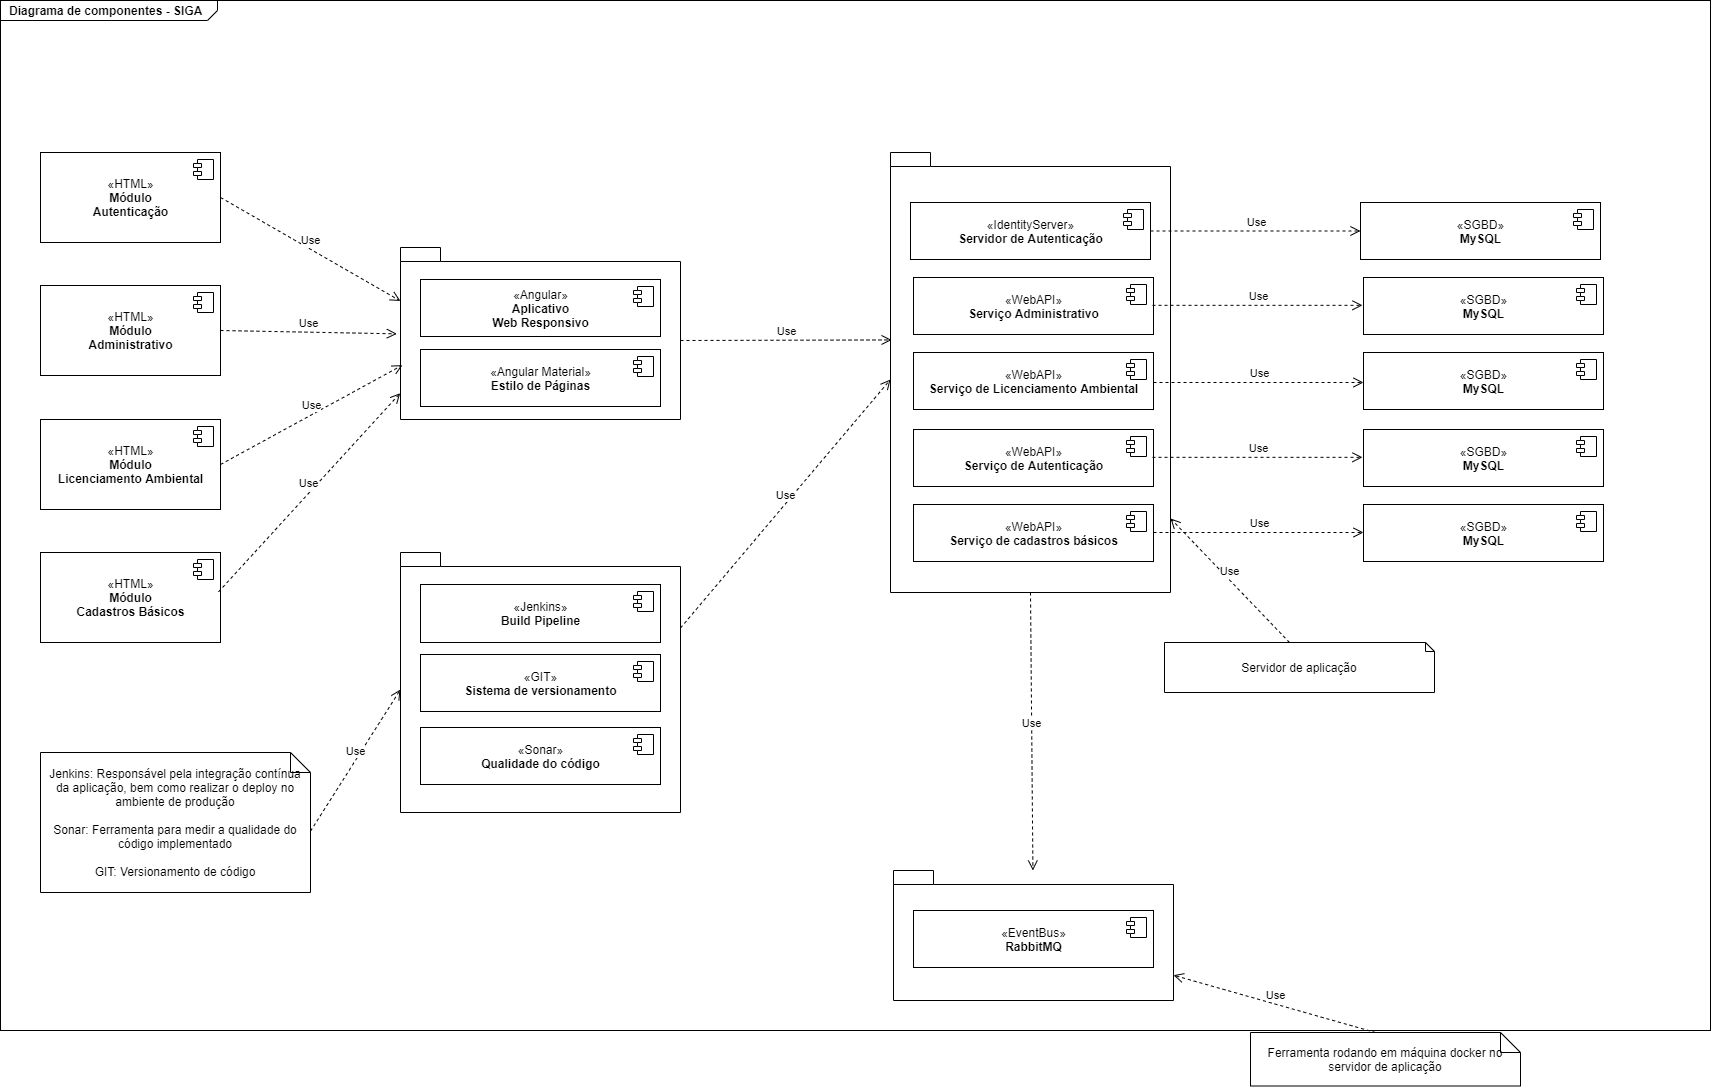

The diagram above was exported from draw.io. Its source (the exported page's mxGraphModel, read from the mxfile embedded in the PNG):
<mxGraphModel dx="2076" dy="1160" grid="1" gridSize="10" guides="1" tooltips="1" connect="1" arrows="1" fold="1" page="1" pageScale="1" pageWidth="1169" pageHeight="826" math="0" shadow="0">
  <root>
    <mxCell id="0" />
    <mxCell id="1" parent="0" />
    <mxCell id="yh7l9bnbnbmOalWs1n8b-1" value="&lt;p style=&quot;margin: 0px ; margin-top: 4px ; margin-left: 10px ; text-align: left&quot;&gt;&lt;b&gt;Diagrama de componentes - SIGA&lt;/b&gt;&lt;/p&gt;" style="html=1;strokeWidth=1;shape=mxgraph.sysml.package;html=1;overflow=fill;whiteSpace=wrap;fillColor=none;gradientColor=none;fontSize=12;align=center;labelX=217.6;" vertex="1" parent="1">
      <mxGeometry x="320" y="128" width="1710" height="1030" as="geometry" />
    </mxCell>
    <mxCell id="yh7l9bnbnbmOalWs1n8b-3" value="" style="shape=folder;fontStyle=1;spacingTop=10;tabWidth=40;tabHeight=14;tabPosition=left;html=1;" vertex="1" parent="1">
      <mxGeometry x="720" y="375" width="280" height="172" as="geometry" />
    </mxCell>
    <mxCell id="yh7l9bnbnbmOalWs1n8b-4" value="«Angular»&lt;br&gt;&lt;b&gt;Aplicativo&lt;br&gt;Web Responsivo&lt;/b&gt;" style="html=1;dropTarget=0;" vertex="1" parent="1">
      <mxGeometry x="740" y="407" width="240" height="57" as="geometry" />
    </mxCell>
    <mxCell id="yh7l9bnbnbmOalWs1n8b-5" value="" style="shape=component;jettyWidth=8;jettyHeight=4;" vertex="1" parent="yh7l9bnbnbmOalWs1n8b-4">
      <mxGeometry x="1" width="20" height="20" relative="1" as="geometry">
        <mxPoint x="-27" y="7" as="offset" />
      </mxGeometry>
    </mxCell>
    <mxCell id="yh7l9bnbnbmOalWs1n8b-6" value="«Angular Material»&lt;br&gt;&lt;b&gt;Estilo de Páginas&lt;br&gt;&lt;/b&gt;" style="html=1;dropTarget=0;" vertex="1" parent="1">
      <mxGeometry x="740" y="477" width="240" height="57" as="geometry" />
    </mxCell>
    <mxCell id="yh7l9bnbnbmOalWs1n8b-7" value="" style="shape=component;jettyWidth=8;jettyHeight=4;" vertex="1" parent="yh7l9bnbnbmOalWs1n8b-6">
      <mxGeometry x="1" width="20" height="20" relative="1" as="geometry">
        <mxPoint x="-27" y="7" as="offset" />
      </mxGeometry>
    </mxCell>
    <mxCell id="yh7l9bnbnbmOalWs1n8b-8" value="«HTML»&lt;br&gt;&lt;b&gt;Módulo&lt;br&gt;Autenticação&lt;/b&gt;" style="html=1;dropTarget=0;" vertex="1" parent="1">
      <mxGeometry x="360" y="280" width="180" height="90" as="geometry" />
    </mxCell>
    <mxCell id="yh7l9bnbnbmOalWs1n8b-9" value="" style="shape=component;jettyWidth=8;jettyHeight=4;" vertex="1" parent="yh7l9bnbnbmOalWs1n8b-8">
      <mxGeometry x="1" width="20" height="20" relative="1" as="geometry">
        <mxPoint x="-27" y="7" as="offset" />
      </mxGeometry>
    </mxCell>
    <mxCell id="yh7l9bnbnbmOalWs1n8b-10" value="«HTML»&lt;br&gt;&lt;b&gt;Módulo&lt;br&gt;Administrativo&lt;br&gt;&lt;/b&gt;" style="html=1;dropTarget=0;" vertex="1" parent="1">
      <mxGeometry x="360" y="413" width="180" height="90" as="geometry" />
    </mxCell>
    <mxCell id="yh7l9bnbnbmOalWs1n8b-11" value="" style="shape=component;jettyWidth=8;jettyHeight=4;" vertex="1" parent="yh7l9bnbnbmOalWs1n8b-10">
      <mxGeometry x="1" width="20" height="20" relative="1" as="geometry">
        <mxPoint x="-27" y="7" as="offset" />
      </mxGeometry>
    </mxCell>
    <mxCell id="yh7l9bnbnbmOalWs1n8b-12" value="«HTML»&lt;br&gt;&lt;b&gt;Módulo&lt;br&gt;Licenciamento Ambiental&lt;/b&gt;" style="html=1;dropTarget=0;" vertex="1" parent="1">
      <mxGeometry x="360" y="547" width="180" height="90" as="geometry" />
    </mxCell>
    <mxCell id="yh7l9bnbnbmOalWs1n8b-13" value="" style="shape=component;jettyWidth=8;jettyHeight=4;" vertex="1" parent="yh7l9bnbnbmOalWs1n8b-12">
      <mxGeometry x="1" width="20" height="20" relative="1" as="geometry">
        <mxPoint x="-27" y="7" as="offset" />
      </mxGeometry>
    </mxCell>
    <mxCell id="yh7l9bnbnbmOalWs1n8b-15" value="Use" style="html=1;verticalAlign=bottom;endArrow=open;dashed=1;endSize=8;exitX=1;exitY=0.5;exitDx=0;exitDy=0;entryX=0;entryY=0;entryDx=0;entryDy=53.5;entryPerimeter=0;" edge="1" parent="1" source="yh7l9bnbnbmOalWs1n8b-8" target="yh7l9bnbnbmOalWs1n8b-3">
      <mxGeometry relative="1" as="geometry">
        <mxPoint x="740" y="280" as="sourcePoint" />
        <mxPoint x="660" y="280" as="targetPoint" />
      </mxGeometry>
    </mxCell>
    <mxCell id="yh7l9bnbnbmOalWs1n8b-16" value="Use" style="html=1;verticalAlign=bottom;endArrow=open;dashed=1;endSize=8;exitX=1;exitY=0.5;exitDx=0;exitDy=0;entryX=-0.013;entryY=0.502;entryDx=0;entryDy=0;entryPerimeter=0;" edge="1" parent="1" source="yh7l9bnbnbmOalWs1n8b-10" target="yh7l9bnbnbmOalWs1n8b-3">
      <mxGeometry relative="1" as="geometry">
        <mxPoint x="480" y="380" as="sourcePoint" />
        <mxPoint x="400" y="380" as="targetPoint" />
      </mxGeometry>
    </mxCell>
    <mxCell id="yh7l9bnbnbmOalWs1n8b-19" value="Use" style="html=1;verticalAlign=bottom;endArrow=open;dashed=1;endSize=8;exitX=1;exitY=0.5;exitDx=0;exitDy=0;entryX=0.007;entryY=0.684;entryDx=0;entryDy=0;entryPerimeter=0;" edge="1" parent="1" source="yh7l9bnbnbmOalWs1n8b-12" target="yh7l9bnbnbmOalWs1n8b-3">
      <mxGeometry relative="1" as="geometry">
        <mxPoint x="550" y="335" as="sourcePoint" />
        <mxPoint x="730" y="438.5" as="targetPoint" />
      </mxGeometry>
    </mxCell>
    <mxCell id="yh7l9bnbnbmOalWs1n8b-20" value="«HTML»&lt;br&gt;&lt;b&gt;Módulo&lt;br&gt;Cadastros Básicos&lt;br&gt;&lt;/b&gt;" style="html=1;dropTarget=0;" vertex="1" parent="1">
      <mxGeometry x="360" y="680" width="180" height="90" as="geometry" />
    </mxCell>
    <mxCell id="yh7l9bnbnbmOalWs1n8b-21" value="" style="shape=component;jettyWidth=8;jettyHeight=4;" vertex="1" parent="yh7l9bnbnbmOalWs1n8b-20">
      <mxGeometry x="1" width="20" height="20" relative="1" as="geometry">
        <mxPoint x="-27" y="7" as="offset" />
      </mxGeometry>
    </mxCell>
    <mxCell id="yh7l9bnbnbmOalWs1n8b-22" value="Use" style="html=1;verticalAlign=bottom;endArrow=open;dashed=1;endSize=8;exitX=1;exitY=0.5;exitDx=0;exitDy=0;entryX=-0.001;entryY=0.847;entryDx=0;entryDy=0;entryPerimeter=0;" edge="1" parent="1" target="yh7l9bnbnbmOalWs1n8b-3">
      <mxGeometry relative="1" as="geometry">
        <mxPoint x="538.04" y="719.35" as="sourcePoint" />
        <mxPoint x="720" y="619.9979999999999" as="targetPoint" />
      </mxGeometry>
    </mxCell>
    <mxCell id="yh7l9bnbnbmOalWs1n8b-23" value="" style="shape=folder;fontStyle=1;spacingTop=10;tabWidth=40;tabHeight=14;tabPosition=left;html=1;" vertex="1" parent="1">
      <mxGeometry x="720" y="680" width="280" height="260" as="geometry" />
    </mxCell>
    <mxCell id="yh7l9bnbnbmOalWs1n8b-24" value="«Jenkins»&lt;br&gt;&lt;b&gt;Build Pipeline&lt;br&gt;&lt;/b&gt;" style="html=1;dropTarget=0;" vertex="1" parent="1">
      <mxGeometry x="740" y="712" width="240" height="58" as="geometry" />
    </mxCell>
    <mxCell id="yh7l9bnbnbmOalWs1n8b-25" value="" style="shape=component;jettyWidth=8;jettyHeight=4;" vertex="1" parent="yh7l9bnbnbmOalWs1n8b-24">
      <mxGeometry x="1" width="20" height="20" relative="1" as="geometry">
        <mxPoint x="-27" y="7" as="offset" />
      </mxGeometry>
    </mxCell>
    <mxCell id="yh7l9bnbnbmOalWs1n8b-26" value="«GIT»&lt;br&gt;&lt;b&gt;Sistema de versionamento&lt;br&gt;&lt;/b&gt;" style="html=1;dropTarget=0;" vertex="1" parent="1">
      <mxGeometry x="740" y="782" width="240" height="57" as="geometry" />
    </mxCell>
    <mxCell id="yh7l9bnbnbmOalWs1n8b-27" value="" style="shape=component;jettyWidth=8;jettyHeight=4;" vertex="1" parent="yh7l9bnbnbmOalWs1n8b-26">
      <mxGeometry x="1" width="20" height="20" relative="1" as="geometry">
        <mxPoint x="-27" y="7" as="offset" />
      </mxGeometry>
    </mxCell>
    <mxCell id="yh7l9bnbnbmOalWs1n8b-28" value="«Sonar»&lt;br&gt;&lt;b&gt;Qualidade do código&lt;br&gt;&lt;/b&gt;" style="html=1;dropTarget=0;" vertex="1" parent="1">
      <mxGeometry x="740" y="855" width="240" height="57" as="geometry" />
    </mxCell>
    <mxCell id="yh7l9bnbnbmOalWs1n8b-29" value="" style="shape=component;jettyWidth=8;jettyHeight=4;" vertex="1" parent="yh7l9bnbnbmOalWs1n8b-28">
      <mxGeometry x="1" width="20" height="20" relative="1" as="geometry">
        <mxPoint x="-27" y="7" as="offset" />
      </mxGeometry>
    </mxCell>
    <mxCell id="yh7l9bnbnbmOalWs1n8b-30" value="" style="shape=folder;fontStyle=1;spacingTop=10;tabWidth=40;tabHeight=14;tabPosition=left;html=1;" vertex="1" parent="1">
      <mxGeometry x="1210" y="280" width="280" height="440" as="geometry" />
    </mxCell>
    <mxCell id="yh7l9bnbnbmOalWs1n8b-31" value="Jenkins: Responsável pela integração contínua da aplicação, bem como realizar o deploy no ambiente de produção&lt;br&gt;&lt;br&gt;Sonar: Ferramenta para medir a qualidade do código implementado&lt;br&gt;&lt;br&gt;GIT: Versionamento de código" style="shape=note;size=20;whiteSpace=wrap;html=1;" vertex="1" parent="1">
      <mxGeometry x="360" y="880" width="270" height="140" as="geometry" />
    </mxCell>
    <mxCell id="yh7l9bnbnbmOalWs1n8b-32" value="Use" style="html=1;verticalAlign=bottom;endArrow=open;dashed=1;endSize=8;exitX=1;exitY=0.5;exitDx=0;exitDy=0;entryX=0;entryY=0;entryDx=0;entryDy=137;entryPerimeter=0;" edge="1" parent="1" target="yh7l9bnbnbmOalWs1n8b-23">
      <mxGeometry relative="1" as="geometry">
        <mxPoint x="630" y="958.6699999999996" as="sourcePoint" />
        <mxPoint x="811.6799999999998" y="760.0039999999999" as="targetPoint" />
      </mxGeometry>
    </mxCell>
    <mxCell id="yh7l9bnbnbmOalWs1n8b-33" value="«IdentityServer»&lt;br&gt;&lt;b&gt;Servidor de Autenticação&lt;/b&gt;" style="html=1;dropTarget=0;" vertex="1" parent="1">
      <mxGeometry x="1230" y="330" width="240" height="57" as="geometry" />
    </mxCell>
    <mxCell id="yh7l9bnbnbmOalWs1n8b-34" value="" style="shape=component;jettyWidth=8;jettyHeight=4;" vertex="1" parent="yh7l9bnbnbmOalWs1n8b-33">
      <mxGeometry x="1" width="20" height="20" relative="1" as="geometry">
        <mxPoint x="-27" y="7" as="offset" />
      </mxGeometry>
    </mxCell>
    <mxCell id="yh7l9bnbnbmOalWs1n8b-35" value="«WebAPI»&lt;br&gt;&lt;b&gt;Serviço Administrativo&lt;br&gt;&lt;/b&gt;" style="html=1;dropTarget=0;" vertex="1" parent="1">
      <mxGeometry x="1233" y="405" width="240" height="57" as="geometry" />
    </mxCell>
    <mxCell id="yh7l9bnbnbmOalWs1n8b-36" value="" style="shape=component;jettyWidth=8;jettyHeight=4;" vertex="1" parent="yh7l9bnbnbmOalWs1n8b-35">
      <mxGeometry x="1" width="20" height="20" relative="1" as="geometry">
        <mxPoint x="-27" y="7" as="offset" />
      </mxGeometry>
    </mxCell>
    <mxCell id="yh7l9bnbnbmOalWs1n8b-43" value="«WebAPI»&lt;br&gt;&lt;b&gt;Serviço de Licenciamento Ambiental&lt;br&gt;&lt;/b&gt;" style="html=1;dropTarget=0;" vertex="1" parent="1">
      <mxGeometry x="1233" y="480" width="240" height="57" as="geometry" />
    </mxCell>
    <mxCell id="yh7l9bnbnbmOalWs1n8b-44" value="" style="shape=component;jettyWidth=8;jettyHeight=4;" vertex="1" parent="yh7l9bnbnbmOalWs1n8b-43">
      <mxGeometry x="1" width="20" height="20" relative="1" as="geometry">
        <mxPoint x="-27" y="7" as="offset" />
      </mxGeometry>
    </mxCell>
    <mxCell id="yh7l9bnbnbmOalWs1n8b-45" value="«WebAPI»&lt;br&gt;&lt;b&gt;Serviço de Autenticação&lt;br&gt;&lt;/b&gt;" style="html=1;dropTarget=0;" vertex="1" parent="1">
      <mxGeometry x="1233" y="557" width="240" height="57" as="geometry" />
    </mxCell>
    <mxCell id="yh7l9bnbnbmOalWs1n8b-46" value="" style="shape=component;jettyWidth=8;jettyHeight=4;" vertex="1" parent="yh7l9bnbnbmOalWs1n8b-45">
      <mxGeometry x="1" width="20" height="20" relative="1" as="geometry">
        <mxPoint x="-27" y="7" as="offset" />
      </mxGeometry>
    </mxCell>
    <mxCell id="yh7l9bnbnbmOalWs1n8b-47" value="«WebAPI»&lt;br&gt;&lt;b&gt;Serviço de cadastros básicos&lt;br&gt;&lt;/b&gt;" style="html=1;dropTarget=0;" vertex="1" parent="1">
      <mxGeometry x="1233" y="632" width="240" height="57" as="geometry" />
    </mxCell>
    <mxCell id="yh7l9bnbnbmOalWs1n8b-48" value="" style="shape=component;jettyWidth=8;jettyHeight=4;" vertex="1" parent="yh7l9bnbnbmOalWs1n8b-47">
      <mxGeometry x="1" width="20" height="20" relative="1" as="geometry">
        <mxPoint x="-27" y="7" as="offset" />
      </mxGeometry>
    </mxCell>
    <mxCell id="yh7l9bnbnbmOalWs1n8b-49" value="«SGBD»&lt;br&gt;&lt;b&gt;MySQL&lt;/b&gt;" style="html=1;dropTarget=0;" vertex="1" parent="1">
      <mxGeometry x="1680" y="330" width="240" height="57" as="geometry" />
    </mxCell>
    <mxCell id="yh7l9bnbnbmOalWs1n8b-50" value="" style="shape=component;jettyWidth=8;jettyHeight=4;" vertex="1" parent="yh7l9bnbnbmOalWs1n8b-49">
      <mxGeometry x="1" width="20" height="20" relative="1" as="geometry">
        <mxPoint x="-27" y="7" as="offset" />
      </mxGeometry>
    </mxCell>
    <mxCell id="yh7l9bnbnbmOalWs1n8b-51" value="«SGBD»&lt;br&gt;&lt;b&gt;MySQL&lt;br&gt;&lt;/b&gt;" style="html=1;dropTarget=0;" vertex="1" parent="1">
      <mxGeometry x="1683" y="405" width="240" height="57" as="geometry" />
    </mxCell>
    <mxCell id="yh7l9bnbnbmOalWs1n8b-52" value="" style="shape=component;jettyWidth=8;jettyHeight=4;" vertex="1" parent="yh7l9bnbnbmOalWs1n8b-51">
      <mxGeometry x="1" width="20" height="20" relative="1" as="geometry">
        <mxPoint x="-27" y="7" as="offset" />
      </mxGeometry>
    </mxCell>
    <mxCell id="yh7l9bnbnbmOalWs1n8b-53" value="«SGBD»&lt;br&gt;&lt;b&gt;MySQL&lt;br&gt;&lt;/b&gt;" style="html=1;dropTarget=0;" vertex="1" parent="1">
      <mxGeometry x="1683" y="480" width="240" height="57" as="geometry" />
    </mxCell>
    <mxCell id="yh7l9bnbnbmOalWs1n8b-54" value="" style="shape=component;jettyWidth=8;jettyHeight=4;" vertex="1" parent="yh7l9bnbnbmOalWs1n8b-53">
      <mxGeometry x="1" width="20" height="20" relative="1" as="geometry">
        <mxPoint x="-27" y="7" as="offset" />
      </mxGeometry>
    </mxCell>
    <mxCell id="yh7l9bnbnbmOalWs1n8b-55" value="«SGBD»&lt;br&gt;&lt;b&gt;MySQL&lt;br&gt;&lt;/b&gt;" style="html=1;dropTarget=0;" vertex="1" parent="1">
      <mxGeometry x="1683" y="557" width="240" height="57" as="geometry" />
    </mxCell>
    <mxCell id="yh7l9bnbnbmOalWs1n8b-56" value="" style="shape=component;jettyWidth=8;jettyHeight=4;" vertex="1" parent="yh7l9bnbnbmOalWs1n8b-55">
      <mxGeometry x="1" width="20" height="20" relative="1" as="geometry">
        <mxPoint x="-27" y="7" as="offset" />
      </mxGeometry>
    </mxCell>
    <mxCell id="yh7l9bnbnbmOalWs1n8b-57" value="«SGBD»&lt;br&gt;&lt;b&gt;MySQL&lt;br&gt;&lt;/b&gt;" style="html=1;dropTarget=0;" vertex="1" parent="1">
      <mxGeometry x="1683" y="632" width="240" height="57" as="geometry" />
    </mxCell>
    <mxCell id="yh7l9bnbnbmOalWs1n8b-58" value="" style="shape=component;jettyWidth=8;jettyHeight=4;" vertex="1" parent="yh7l9bnbnbmOalWs1n8b-57">
      <mxGeometry x="1" width="20" height="20" relative="1" as="geometry">
        <mxPoint x="-27" y="7" as="offset" />
      </mxGeometry>
    </mxCell>
    <mxCell id="yh7l9bnbnbmOalWs1n8b-59" value="Use" style="html=1;verticalAlign=bottom;endArrow=open;dashed=1;endSize=8;exitX=1;exitY=0.5;exitDx=0;exitDy=0;" edge="1" parent="1" target="yh7l9bnbnbmOalWs1n8b-49">
      <mxGeometry relative="1" as="geometry">
        <mxPoint x="1470" y="358.5" as="sourcePoint" />
        <mxPoint x="1650" y="462" as="targetPoint" />
      </mxGeometry>
    </mxCell>
    <mxCell id="yh7l9bnbnbmOalWs1n8b-60" value="Use" style="html=1;verticalAlign=bottom;endArrow=open;dashed=1;endSize=8;exitX=1;exitY=0.5;exitDx=0;exitDy=0;" edge="1" parent="1">
      <mxGeometry relative="1" as="geometry">
        <mxPoint x="1472" y="432.83" as="sourcePoint" />
        <mxPoint x="1682" y="432.83" as="targetPoint" />
      </mxGeometry>
    </mxCell>
    <mxCell id="yh7l9bnbnbmOalWs1n8b-61" value="Use" style="html=1;verticalAlign=bottom;endArrow=open;dashed=1;endSize=8;exitX=1;exitY=0.5;exitDx=0;exitDy=0;" edge="1" parent="1">
      <mxGeometry relative="1" as="geometry">
        <mxPoint x="1473" y="509.99999999999994" as="sourcePoint" />
        <mxPoint x="1683" y="509.99999999999994" as="targetPoint" />
      </mxGeometry>
    </mxCell>
    <mxCell id="yh7l9bnbnbmOalWs1n8b-62" value="Use" style="html=1;verticalAlign=bottom;endArrow=open;dashed=1;endSize=8;exitX=1;exitY=0.5;exitDx=0;exitDy=0;" edge="1" parent="1">
      <mxGeometry relative="1" as="geometry">
        <mxPoint x="1472" y="584.83" as="sourcePoint" />
        <mxPoint x="1682" y="584.83" as="targetPoint" />
      </mxGeometry>
    </mxCell>
    <mxCell id="yh7l9bnbnbmOalWs1n8b-63" value="Use" style="html=1;verticalAlign=bottom;endArrow=open;dashed=1;endSize=8;exitX=1;exitY=0.5;exitDx=0;exitDy=0;" edge="1" parent="1">
      <mxGeometry relative="1" as="geometry">
        <mxPoint x="1473" y="659.9999999999999" as="sourcePoint" />
        <mxPoint x="1683" y="659.9999999999999" as="targetPoint" />
      </mxGeometry>
    </mxCell>
    <mxCell id="yh7l9bnbnbmOalWs1n8b-64" value="Use" style="html=1;verticalAlign=bottom;endArrow=open;dashed=1;endSize=8;exitX=0;exitY=0;exitDx=280;exitDy=75.5;entryX=0;entryY=0;entryDx=0;entryDy=227;entryPerimeter=0;exitPerimeter=0;" edge="1" parent="1" source="yh7l9bnbnbmOalWs1n8b-23" target="yh7l9bnbnbmOalWs1n8b-30">
      <mxGeometry relative="1" as="geometry">
        <mxPoint x="1006.04" y="729.3499999999997" as="sourcePoint" />
        <mxPoint x="1187.7199999999998" y="530.684" as="targetPoint" />
      </mxGeometry>
    </mxCell>
    <mxCell id="yh7l9bnbnbmOalWs1n8b-65" value="Use" style="html=1;verticalAlign=bottom;endArrow=open;dashed=1;endSize=8;exitX=0;exitY=0;exitDx=280;exitDy=93;entryX=0.004;entryY=0.426;entryDx=0;entryDy=0;entryPerimeter=0;exitPerimeter=0;" edge="1" parent="1" source="yh7l9bnbnbmOalWs1n8b-3" target="yh7l9bnbnbmOalWs1n8b-30">
      <mxGeometry relative="1" as="geometry">
        <mxPoint x="721.04" y="575.3499999999997" as="sourcePoint" />
        <mxPoint x="902.7199999999998" y="376.68399999999997" as="targetPoint" />
      </mxGeometry>
    </mxCell>
    <mxCell id="yh7l9bnbnbmOalWs1n8b-66" value="" style="shape=folder;fontStyle=1;spacingTop=10;tabWidth=40;tabHeight=14;tabPosition=left;html=1;" vertex="1" parent="1">
      <mxGeometry x="1213" y="998" width="280" height="130" as="geometry" />
    </mxCell>
    <mxCell id="yh7l9bnbnbmOalWs1n8b-67" value="«EventBus»&lt;br&gt;&lt;b&gt;RabbitMQ&lt;/b&gt;" style="html=1;dropTarget=0;" vertex="1" parent="1">
      <mxGeometry x="1233" y="1038" width="240" height="57" as="geometry" />
    </mxCell>
    <mxCell id="yh7l9bnbnbmOalWs1n8b-68" value="" style="shape=component;jettyWidth=8;jettyHeight=4;" vertex="1" parent="yh7l9bnbnbmOalWs1n8b-67">
      <mxGeometry x="1" width="20" height="20" relative="1" as="geometry">
        <mxPoint x="-27" y="7" as="offset" />
      </mxGeometry>
    </mxCell>
    <mxCell id="yh7l9bnbnbmOalWs1n8b-69" value="Use" style="html=1;verticalAlign=bottom;endArrow=open;dashed=1;endSize=8;exitX=0.5;exitY=1;exitDx=0;exitDy=0;exitPerimeter=0;" edge="1" parent="1" source="yh7l9bnbnbmOalWs1n8b-30" target="yh7l9bnbnbmOalWs1n8b-66">
      <mxGeometry relative="1" as="geometry">
        <mxPoint x="1010" y="765.5" as="sourcePoint" />
        <mxPoint x="1220" y="517" as="targetPoint" />
      </mxGeometry>
    </mxCell>
    <mxCell id="yh7l9bnbnbmOalWs1n8b-70" value="Ferramenta rodando em máquina docker no servidor de aplicação" style="shape=note;size=20;whiteSpace=wrap;html=1;" vertex="1" parent="1">
      <mxGeometry x="1570" y="1160" width="270" height="53.5" as="geometry" />
    </mxCell>
    <mxCell id="yh7l9bnbnbmOalWs1n8b-71" value="Servidor de aplicação&lt;br&gt;" style="shape=note;size=9;whiteSpace=wrap;html=1;" vertex="1" parent="1">
      <mxGeometry x="1484" y="770" width="270" height="50" as="geometry" />
    </mxCell>
    <mxCell id="yh7l9bnbnbmOalWs1n8b-73" value="Use" style="html=1;verticalAlign=bottom;endArrow=open;dashed=1;endSize=8;exitX=0;exitY=0;exitDx=125;exitDy=0;exitPerimeter=0;" edge="1" parent="1" source="yh7l9bnbnbmOalWs1n8b-71" target="yh7l9bnbnbmOalWs1n8b-30">
      <mxGeometry relative="1" as="geometry">
        <mxPoint x="1483" y="670" as="sourcePoint" />
        <mxPoint x="1693" y="670" as="targetPoint" />
      </mxGeometry>
    </mxCell>
    <mxCell id="yh7l9bnbnbmOalWs1n8b-74" value="Use" style="html=1;verticalAlign=bottom;endArrow=open;dashed=1;endSize=8;exitX=0;exitY=0;exitDx=125;exitDy=0;exitPerimeter=0;" edge="1" parent="1" source="yh7l9bnbnbmOalWs1n8b-70" target="yh7l9bnbnbmOalWs1n8b-66">
      <mxGeometry relative="1" as="geometry">
        <mxPoint x="1360" y="730" as="sourcePoint" />
        <mxPoint x="1362.4314868804663" y="1008" as="targetPoint" />
      </mxGeometry>
    </mxCell>
  </root>
</mxGraphModel>